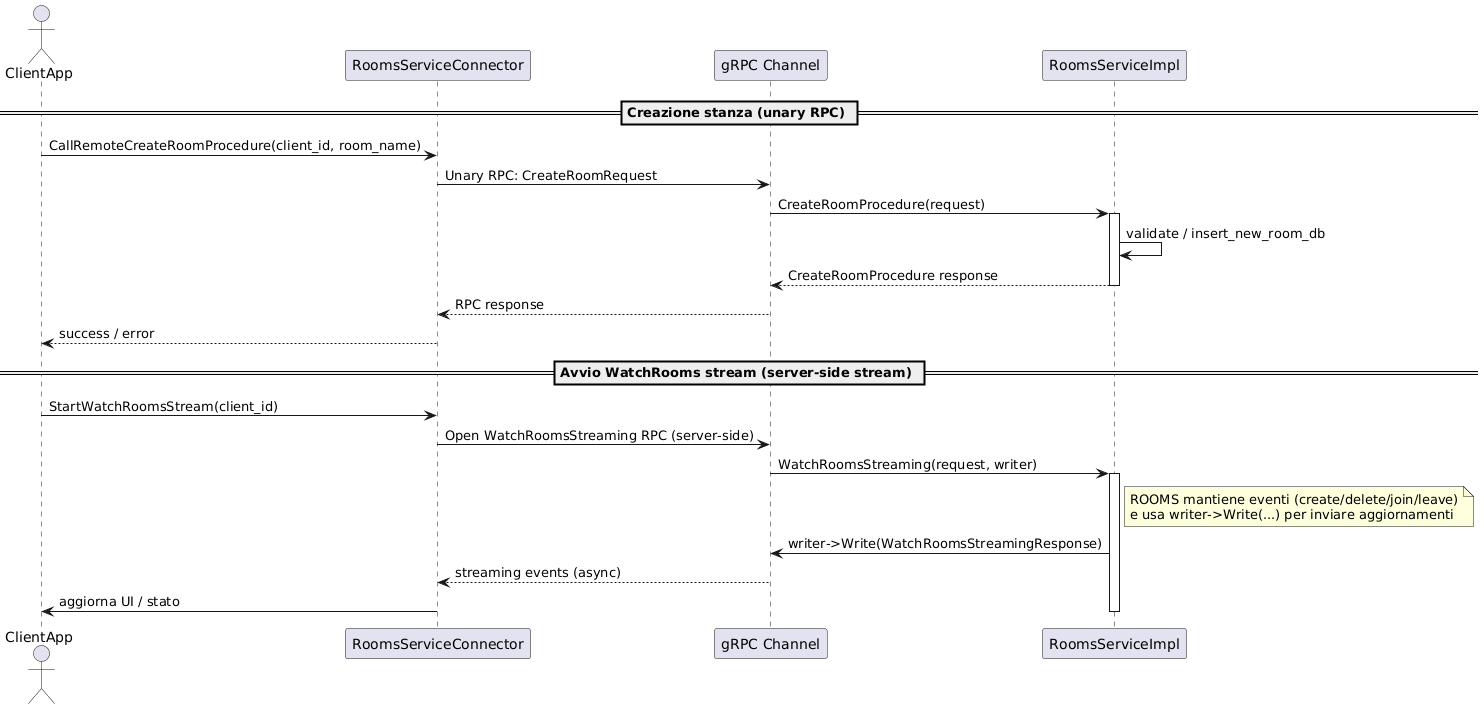

The diagram above was rendered by PlantUML. Its source (embedded in the PNG):
@startuml
actor ClientApp
participant "RoomsServiceConnector" as RSC
participant "gRPC Channel" as GRPC
participant "RoomsServiceImpl" as ROOMS

== Creazione stanza (unary RPC) ==
ClientApp -> RSC : CallRemoteCreateRoomProcedure(client_id, room_name)
RSC -> GRPC : Unary RPC: CreateRoomRequest
GRPC -> ROOMS : CreateRoomProcedure(request)
activate ROOMS
ROOMS -> ROOMS : validate / insert_new_room_db
ROOMS --> GRPC : CreateRoomProcedure response
deactivate ROOMS
GRPC --> RSC : RPC response
RSC --> ClientApp : success / error

== Avvio WatchRooms stream (server-side stream) ==
ClientApp -> RSC : StartWatchRoomsStream(client_id)
RSC -> GRPC : Open WatchRoomsStreaming RPC (server-side)
GRPC -> ROOMS : WatchRoomsStreaming(request, writer)
activate ROOMS
note right of ROOMS
  ROOMS mantiene eventi (create/delete/join/leave)
  e usa writer->Write(...) per inviare aggiornamenti
end note
ROOMS -> GRPC : writer->Write(WatchRoomsStreamingResponse)
GRPC --> RSC : streaming events (async)
RSC -> ClientApp : aggiorna UI / stato
deactivate ROOMS
@enduml